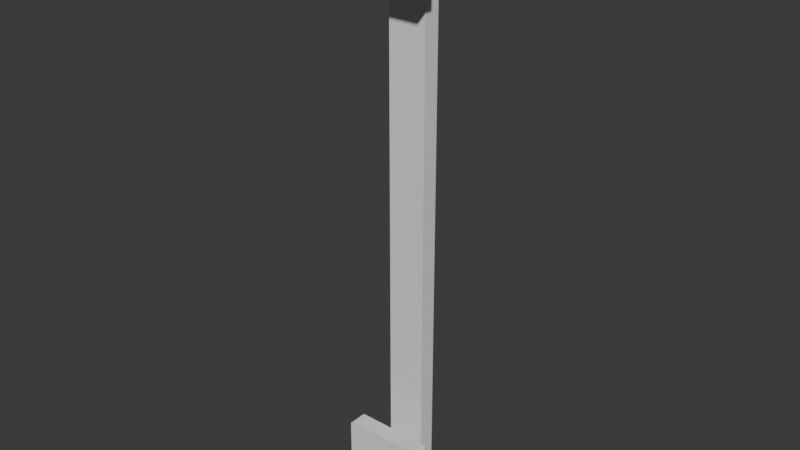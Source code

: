 # Source: DHandle_08.blend  (saved by Blender 4.5.91; exported with 4.5.12 LTS)
import bpy
from mathutils import Matrix  # noqa: F401  (used for matrix-valued properties, if any)

bpy.ops.wm.read_factory_settings(use_empty=True)
scene = bpy.context.scene
scene.name = 'Scene'

# ---- collections
col_collection = bpy.data.collections.new('Collection'); scene.collection.children.link(col_collection)

# ---- world
world_world = bpy.data.worlds.new('World'); scene.world = world_world
world_world.use_nodes = True; world_world.node_tree.nodes.clear()
_N = world_world.node_tree.nodes; _L = world_world.node_tree.links
n0 = _N.new('ShaderNodeOutputWorld'); n0.name = 'World Output'; n0.location = (200, 100)
n1 = _N.new('ShaderNodeBackground'); n1.name = 'Background'; n1.location = (-200, 100)
n1.inputs[0].default_value = (0.05088, 0.05088, 0.05088, 1.0)
_L.new(n1.outputs[0], n0.inputs[0])
n0.is_active_output = True
world_world.color = (0.05088, 0.05088, 0.05088)
world_world.sun_shadow_jitter_overblur = 0.0

# ---- meshes
me_cube_006 = bpy.data.meshes.new('Cube.006')
me_cube_006.from_pydata([(-0.02036, -0.01432, -0.1496), (-0.01909, -0.01432, -0.1508), (-0.02019, -0.01432, -0.1502), (-0.01973, -0.01432, -0.1507), (-0.01909, -0.01432, -0.1103), (-0.02036, -0.01432, -0.1116), (-0.01973, -0.01432, -0.1105), (-0.02019, -0.01432, -0.111), (0.01888, -0.01432, -0.1508), (0.02014, -0.01432, -0.1496), (0.01951, -0.01432, -0.1507), (0.01997, -0.01432, -0.1502), (0.02014, -0.01432, -0.1116), (0.01888, -0.01432, -0.1103), (0.01997, -0.01432, -0.111), (0.01951, -0.01432, -0.1105), (-0.01897, -0.00511, -0.1499), (-0.01909, -0.006021, -0.1508), (-0.01903, -0.005232, -0.1504), (-0.01908, -0.005565, -0.1507), (-0.01945, -0.00511, -0.1494), (-0.02036, -0.006021, -0.1496), (-0.0199, -0.005232, -0.1495), (-0.02024, -0.005565, -0.1495), (-0.01925, -0.00511, -0.1498), (-0.01973, -0.006021, -0.1507), (-0.01949, -0.005232, -0.1502), (-0.01966, -0.005565, -0.1505), (-0.01937, -0.00511, -0.1497), (-0.02019, -0.006021, -0.1502), (-0.01978, -0.005232, -0.15), (-0.02008, -0.005565, -0.1501), (-0.01945, -0.00511, -0.1117), (-0.02036, -0.006021, -0.1116), (-0.0199, -0.005232, -0.1116), (-0.02024, -0.005565, -0.1116), (-0.01897, -0.00511, -0.1112), (-0.01909, -0.006021, -0.1103), (-0.01903, -0.005232, -0.1108), (-0.01908, -0.005565, -0.1104), (-0.01937, -0.00511, -0.1114), (-0.02019, -0.006021, -0.111), (-0.01978, -0.005232, -0.1112), (-0.02008, -0.005565, -0.111), (-0.01925, -0.00511, -0.1113), (-0.01973, -0.006021, -0.1105), (-0.01949, -0.005232, -0.1109), (-0.01966, -0.005565, -0.1106), (0.01923, -0.00511, -0.1494), (0.02014, -0.006021, -0.1496), (0.01969, -0.005232, -0.1495), (0.02002, -0.005565, -0.1495), (0.01876, -0.00511, -0.1499), (0.01888, -0.006021, -0.1508), (0.01882, -0.005232, -0.1504), (0.01886, -0.005565, -0.1507), (0.01916, -0.00511, -0.1497), (0.01997, -0.006021, -0.1502), (0.01956, -0.005232, -0.15), (0.01986, -0.005565, -0.1501), (0.01904, -0.00511, -0.1498), (0.01951, -0.006021, -0.1507), (0.01927, -0.005232, -0.1502), (0.01945, -0.005565, -0.1505), (0.01876, -0.00511, -0.1112), (0.01888, -0.006021, -0.1103), (0.01882, -0.005232, -0.1108), (0.01886, -0.005565, -0.1104), (0.01923, -0.00511, -0.1117), (0.02014, -0.006021, -0.1116), (0.01969, -0.005232, -0.1116), (0.02002, -0.005565, -0.1116), (0.01904, -0.00511, -0.1113), (0.01951, -0.006021, -0.1105), (0.01927, -0.005232, -0.1109), (0.01945, -0.005565, -0.1106), (0.01916, -0.00511, -0.1114), (0.01997, -0.006021, -0.111), (0.01956, -0.005232, -0.1112), (0.01986, -0.005565, -0.111), (-0.02036, -0.01432, 0.1111), (-0.01909, -0.01432, 0.1099), (-0.02019, -0.01432, 0.1105), (-0.01973, -0.01432, 0.11), (-0.01909, -0.01432, 0.1504), (-0.02036, -0.01432, 0.1491), (-0.01973, -0.01432, 0.1502), (-0.02019, -0.01432, 0.1497), (0.01888, -0.01432, 0.1099), (0.02014, -0.01432, 0.1111), (0.01951, -0.01432, 0.11), (0.01997, -0.01432, 0.1105), (0.02014, -0.01432, 0.1491), (0.01888, -0.01432, 0.1504), (0.01997, -0.01432, 0.1497), (0.01951, -0.01432, 0.1502), (-0.01897, -0.00511, 0.1108), (-0.01909, -0.006021, 0.1099), (-0.01903, -0.005232, 0.1103), (-0.01908, -0.005565, 0.11), (-0.01945, -0.00511, 0.1113), (-0.02036, -0.006021, 0.1111), (-0.0199, -0.005232, 0.1112), (-0.02024, -0.005565, 0.1111), (-0.01925, -0.00511, 0.1109), (-0.01973, -0.006021, 0.11), (-0.01949, -0.005232, 0.1104), (-0.01966, -0.005565, 0.1101), (-0.01937, -0.00511, 0.111), (-0.02019, -0.006021, 0.1105), (-0.01978, -0.005232, 0.1107), (-0.02008, -0.005565, 0.1106), (-0.01945, -0.00511, 0.149), (-0.02036, -0.006021, 0.1491), (-0.0199, -0.005232, 0.149), (-0.02024, -0.005565, 0.1491), (-0.01897, -0.00511, 0.1495), (-0.01909, -0.006021, 0.1504), (-0.01903, -0.005232, 0.1499), (-0.01908, -0.005565, 0.1502), (-0.01937, -0.00511, 0.1493), (-0.02019, -0.006021, 0.1497), (-0.01978, -0.005232, 0.1495), (-0.02008, -0.005565, 0.1497), (-0.01925, -0.00511, 0.1494), (-0.01973, -0.006021, 0.1502), (-0.01949, -0.005232, 0.1498), (-0.01966, -0.005565, 0.1501), (0.01923, -0.00511, 0.1113), (0.02014, -0.006021, 0.1111), (0.01969, -0.005232, 0.1112), (0.02002, -0.005565, 0.1111), (0.01876, -0.00511, 0.1108), (0.01888, -0.006021, 0.1099), (0.01882, -0.005232, 0.1103), (0.01886, -0.005565, 0.11), (0.01916, -0.00511, 0.111), (0.01997, -0.006021, 0.1105), (0.01956, -0.005232, 0.1107), (0.01986, -0.005565, 0.1106), (0.01904, -0.00511, 0.1109), (0.01951, -0.006021, 0.11), (0.01927, -0.005232, 0.1104), (0.01945, -0.005565, 0.1101), (0.01876, -0.00511, 0.1495), (0.01888, -0.006021, 0.1504), (0.01882, -0.005232, 0.1499), (0.01886, -0.005565, 0.1502), (0.01923, -0.00511, 0.149), (0.02014, -0.006021, 0.1491), (0.01969, -0.005232, 0.149), (0.02002, -0.005565, 0.1491), (0.01904, -0.00511, 0.1494), (0.01951, -0.006021, 0.1502), (0.01927, -0.005232, 0.1498), (0.01945, -0.005565, 0.1501), (0.01916, -0.00511, 0.1493), (0.01997, -0.006021, 0.1497), (0.01956, -0.005232, 0.1495), (0.01986, -0.005565, 0.1497), (0.009737, 0.003325, 0.1355), (0.008471, 0.003325, 0.1367), (0.009568, 0.003325, 0.1361), (0.009104, 0.003325, 0.1366), (-0.008238, 0.003325, 0.1367), (-0.009505, 0.003325, 0.1355), (-0.008872, 0.003325, 0.1366), (-0.009336, 0.003325, 0.1361), (0.008351, 0.01254, 0.1358), (0.008471, 0.01162, 0.1367), (0.008411, 0.01241, 0.1363), (0.008455, 0.01208, 0.1366), (0.008826, 0.01254, 0.1353), (0.009737, 0.01162, 0.1355), (0.009282, 0.01241, 0.1354), (0.009615, 0.01208, 0.1354), (0.008632, 0.01254, 0.1357), (0.009104, 0.01162, 0.1366), (0.008868, 0.01241, 0.1361), (0.009041, 0.01208, 0.1364), (0.00875, 0.01254, 0.1356), (0.009568, 0.01162, 0.1361), (0.009159, 0.01241, 0.1359), (0.009458, 0.01208, 0.136), (-0.008594, 0.01254, 0.1353), (-0.009505, 0.01162, 0.1355), (-0.009049, 0.01241, 0.1354), (-0.009383, 0.01208, 0.1354), (-0.008118, 0.01254, 0.1358), (-0.008238, 0.01162, 0.1367), (-0.008178, 0.01241, 0.1363), (-0.008222, 0.01208, 0.1366), (-0.008518, 0.01254, 0.1356), (-0.009336, 0.01162, 0.1361), (-0.008927, 0.01241, 0.1359), (-0.009226, 0.01208, 0.136), (-0.0084, 0.01254, 0.1357), (-0.008872, 0.01162, 0.1366), (-0.008636, 0.01241, 0.1361), (-0.008809, 0.01208, 0.1364), (0.0001161, 0.003325, 0.1367), (0.0001161, 0.01162, 0.1367), (0.0001161, 0.01208, 0.1366), (0.0001161, 0.01241, 0.1363), (0.0001161, 0.01254, 0.1358), (-0.009505, 0.003325, 0.122), (-0.008594, 0.01254, 0.122), (-0.009049, 0.01241, 0.122), (-0.009383, 0.01208, 0.122), (-0.009505, 0.01162, 0.122), (0.009737, 0.003325, 0.122), (0.008826, 0.01254, 0.122), (0.009282, 0.01241, 0.122), (0.009615, 0.01208, 0.122), (0.009737, 0.01162, 0.122), (0.0001161, 0.01254, 0.122), (0.0001161, 0.003325, 0.122), (0.009568, -0.005629, 0.1361), (0.009737, -0.005629, 0.1355), (0.009104, -0.005629, 0.1366), (0.008471, -0.005629, 0.1367), (-0.009505, -0.005629, 0.1355), (-0.009336, -0.005629, 0.1361), (-0.008872, -0.005629, 0.1366), (-0.008238, -0.005629, 0.1367), (0.0001161, -0.005629, 0.1367), (-0.009505, -0.005629, 0.122), (0.009737, -0.005629, 0.122), (0.0001161, -0.005629, 0.122), (0.009737, 0.003325, -0.1351), (0.008471, 0.003325, -0.1364), (0.009568, 0.003325, -0.1357), (0.009104, 0.003325, -0.1362), (-0.008238, 0.003325, -0.1364), (-0.009505, 0.003325, -0.1351), (-0.008872, 0.003325, -0.1362), (-0.009336, 0.003325, -0.1357), (0.008351, 0.01254, -0.1354), (0.008471, 0.01162, -0.1364), (0.008411, 0.01241, -0.1359), (0.008455, 0.01208, -0.1362), (-0.009049, 0.01241, 0.0009512), (-0.009383, 0.01208, 0.0009512), (-0.009505, 0.01162, 0.0009512), (0.008826, 0.01254, 0.0009512), (0.0001161, 0.01254, 0.0009512), (0.0001161, 0.003325, 0.0009512), (-0.009505, 0.003325, 0.0009512), (-0.008594, 0.01254, 0.0009512), (0.009737, 0.003325, 0.0009512), (0.009282, 0.01241, 0.0009512), (0.009615, 0.01208, 0.0009512), (0.009737, 0.01162, 0.0009512), (0.008826, 0.01254, -0.135), (0.009737, 0.01162, -0.1351), (0.009282, 0.01241, -0.135), (0.009615, 0.01208, -0.1351), (0.008632, 0.01254, -0.1354), (0.009104, 0.01162, -0.1362), (0.008868, 0.01241, -0.1358), (0.009041, 0.01208, -0.1361), (0.00875, 0.01254, -0.1353), (0.009568, 0.01162, -0.1357), (0.009159, 0.01241, -0.1355), (0.009458, 0.01208, -0.1357), (-0.008594, 0.01254, -0.135), (-0.009505, 0.01162, -0.1351), (-0.009049, 0.01241, -0.135), (-0.009383, 0.01208, -0.1351), (-0.008118, 0.01254, -0.1354), (-0.008238, 0.01162, -0.1364), (-0.008178, 0.01241, -0.1359), (-0.008222, 0.01208, -0.1362), (-0.008518, 0.01254, -0.1353), (-0.009336, 0.01162, -0.1357), (-0.008927, 0.01241, -0.1355), (-0.009226, 0.01208, -0.1357), (-0.0084, 0.01254, -0.1354), (-0.008872, 0.01162, -0.1362), (-0.008636, 0.01241, -0.1358), (-0.008809, 0.01208, -0.1361), (0.0001161, 0.003325, -0.1364), (0.0001161, 0.01162, -0.1364), (0.0001161, 0.01208, -0.1362), (0.0001161, 0.01241, -0.1359), (0.0001161, 0.01254, -0.1354), (-0.009505, 0.003325, -0.1216), (-0.008594, 0.01254, -0.1216), (-0.009049, 0.01241, -0.1216), (-0.009383, 0.01208, -0.1216), (-0.009505, 0.01162, -0.1216), (0.009737, 0.003325, -0.1216), (0.008826, 0.01254, -0.1216), (0.009282, 0.01241, -0.1216), (0.009615, 0.01208, -0.1216), (0.009737, 0.01162, -0.1216), (0.0001161, 0.01254, -0.1216), (0.0001161, 0.003325, -0.1216), (0.009568, -0.005629, -0.1357), (0.009737, -0.005629, -0.1351), (0.009104, -0.005629, -0.1362), (0.008471, -0.005629, -0.1364), (-0.009505, -0.005629, -0.1351), (-0.009336, -0.005629, -0.1357), (-0.008872, -0.005629, -0.1362), (-0.008238, -0.005629, -0.1364), (0.0001161, -0.005629, -0.1364), (-0.009505, -0.005629, -0.1216), (0.009737, -0.005629, -0.1216), (0.0001161, -0.005629, -0.1216)], [], [(8, 10, 11, 9, 12, 14, 15, 13, 4, 6, 7, 5, 0, 2, 3, 1), (24, 16, 18, 26), (26, 18, 19, 27), (27, 19, 17, 25), (28, 24, 26, 30), (30, 26, 27, 31), (31, 27, 25, 29), (20, 28, 30, 22), (22, 30, 31, 23), (23, 31, 29, 21), (36, 44, 46, 38), (38, 46, 47, 39), (39, 47, 45, 37), (44, 40, 42, 46), (46, 42, 43, 47), (47, 43, 41, 45), (40, 32, 34, 42), (42, 34, 35, 43), (43, 35, 33, 41), (52, 60, 62, 54), (54, 62, 63, 55), (55, 63, 61, 53), (60, 56, 58, 62), (62, 58, 59, 63), (63, 59, 57, 61), (56, 48, 50, 58), (58, 50, 51, 59), (59, 51, 49, 57), (72, 64, 66, 74), (74, 66, 67, 75), (75, 67, 65, 73), (76, 72, 74, 78), (78, 74, 75, 79), (79, 75, 73, 77), (68, 76, 78, 70), (70, 78, 79, 71), (71, 79, 77, 69), (16, 52, 54, 18), (18, 54, 55, 19), (19, 55, 53, 17), (32, 20, 22, 34), (34, 22, 23, 35), (35, 23, 21, 33), (64, 36, 38, 66), (66, 38, 39, 67), (67, 39, 37, 65), (69, 49, 51, 71), (71, 51, 50, 70), (70, 50, 48, 68), (16, 24, 28, 20, 32, 40, 44, 36, 64, 72, 76, 68, 48, 56, 60, 52), (17, 1, 3, 25), (17, 53, 8, 1), (29, 2, 0, 21), (0, 5, 33, 21), (25, 3, 2, 29), (7, 41, 33, 5), (65, 37, 4, 13), (4, 37, 45, 6), (6, 45, 41, 7), (11, 57, 49, 9), (49, 69, 12, 9), (8, 53, 61, 10), (10, 61, 57, 11), (65, 13, 15, 73), (77, 14, 12, 69), (73, 15, 14, 77), (88, 90, 91, 89, 92, 94, 95, 93, 84, 86, 87, 85, 80, 82, 83, 81), (104, 96, 98, 106), (106, 98, 99, 107), (107, 99, 97, 105), (108, 104, 106, 110), (110, 106, 107, 111), (111, 107, 105, 109), (100, 108, 110, 102), (102, 110, 111, 103), (103, 111, 109, 101), (116, 124, 126, 118), (118, 126, 127, 119), (119, 127, 125, 117), (124, 120, 122, 126), (126, 122, 123, 127), (127, 123, 121, 125), (120, 112, 114, 122), (122, 114, 115, 123), (123, 115, 113, 121), (132, 140, 142, 134), (134, 142, 143, 135), (135, 143, 141, 133), (140, 136, 138, 142), (142, 138, 139, 143), (143, 139, 137, 141), (136, 128, 130, 138), (138, 130, 131, 139), (139, 131, 129, 137), (152, 144, 146, 154), (154, 146, 147, 155), (155, 147, 145, 153), (156, 152, 154, 158), (158, 154, 155, 159), (159, 155, 153, 157), (148, 156, 158, 150), (150, 158, 159, 151), (151, 159, 157, 149), (96, 132, 134, 98), (98, 134, 135, 99), (99, 135, 133, 97), (112, 100, 102, 114), (114, 102, 103, 115), (115, 103, 101, 113), (144, 116, 118, 146), (146, 118, 119, 147), (147, 119, 117, 145), (149, 129, 131, 151), (151, 131, 130, 150), (150, 130, 128, 148), (96, 104, 108, 100, 112, 120, 124, 116, 144, 152, 156, 148, 128, 136, 140, 132), (97, 81, 83, 105), (97, 133, 88, 81), (109, 82, 80, 101), (80, 85, 113, 101), (105, 83, 82, 109), (87, 121, 113, 85), (145, 117, 84, 93), (84, 117, 125, 86), (86, 125, 121, 87), (91, 137, 129, 89), (129, 149, 92, 89), (88, 133, 141, 90), (90, 141, 137, 91), (145, 93, 95, 153), (157, 94, 92, 149), (153, 95, 94, 157), (216, 210, 227, 228), (172, 180, 182, 174), (174, 182, 183, 175), (175, 183, 181, 173), (180, 176, 178, 182), (182, 178, 179, 183), (183, 179, 177, 181), (176, 168, 170, 178), (178, 170, 171, 179), (179, 171, 169, 177), (192, 184, 186, 194), (194, 186, 187, 195), (195, 187, 185, 193), (196, 192, 194, 198), (198, 194, 195, 199), (199, 195, 193, 197), (188, 196, 198, 190), (190, 198, 199, 191), (191, 199, 197, 189), (211, 172, 174, 212), (212, 174, 175, 213), (213, 175, 173, 214), (201, 169, 171, 202), (202, 171, 170, 203), (203, 170, 168, 204), (214, 173, 160, 210), (163, 177, 169, 161), (201, 189, 164, 200), (160, 173, 181, 162), (162, 181, 177, 163), (185, 165, 167, 193), (197, 166, 164, 189), (193, 167, 166, 197), (169, 201, 200, 161), (190, 203, 204, 188), (191, 202, 203, 190), (189, 201, 202, 191), (211, 215, 204, 168, 176, 180, 172), (185, 209, 205, 165), (187, 208, 209, 185), (186, 207, 208, 187), (184, 206, 207, 186), (252, 214, 210, 249), (251, 213, 214, 252), (250, 212, 213, 251), (244, 211, 212, 250), (244, 245, 215, 211), (204, 215, 206, 184, 192, 196, 188), (167, 165, 221, 222), (246, 216, 205, 247), (228, 225, 224, 223, 222, 221, 226), (218, 217, 219, 220, 225, 228, 227), (160, 162, 217, 218), (210, 160, 218, 227), (166, 167, 222, 223), (205, 216, 228, 226), (161, 200, 225, 220), (162, 163, 219, 217), (200, 164, 224, 225), (165, 205, 226, 221), (164, 166, 223, 224), (163, 161, 220, 219), (263, 264, 260, 259), (261, 263, 259, 257), (256, 254, 262, 264), (255, 256, 264, 263), (253, 255, 263, 261), (264, 262, 258, 260), (259, 260, 240, 239), (257, 259, 239, 237), (260, 258, 238, 240), (297, 309, 308, 291), (210, 216, 246, 249), (215, 245, 248, 206), (275, 276, 268, 267), (273, 275, 267, 265), (209, 243, 247, 205), (208, 242, 243, 209), (207, 241, 242, 208), (206, 248, 241, 207), (276, 274, 266, 268), (277, 279, 275, 273), (279, 280, 276, 275), (280, 278, 274, 276), (269, 271, 279, 277), (271, 272, 280, 279), (272, 270, 278, 280), (292, 293, 255, 253), (293, 294, 256, 255), (294, 295, 254, 256), (282, 283, 240, 238), (283, 284, 239, 240), (284, 285, 237, 239), (295, 291, 229, 254), (232, 230, 238, 258), (282, 281, 233, 270), (229, 231, 262, 254), (231, 232, 258, 262), (266, 274, 236, 234), (278, 270, 233, 235), (274, 278, 235, 236), (238, 230, 281, 282), (271, 269, 285, 284), (272, 271, 284, 283), (270, 272, 283, 282), (292, 253, 261, 257, 237, 285, 296), (266, 234, 286, 290), (268, 266, 290, 289), (267, 268, 289, 288), (265, 267, 288, 287), (252, 249, 291, 295), (251, 252, 295, 294), (250, 251, 294, 293), (244, 250, 293, 292), (244, 292, 296, 245), (285, 269, 277, 273, 265, 287, 296), (236, 303, 302, 234), (246, 247, 286, 297), (309, 307, 302, 303, 304, 305, 306), (299, 308, 309, 306, 301, 300, 298), (229, 299, 298, 231), (291, 308, 299, 229), (235, 304, 303, 236), (286, 307, 309, 297), (230, 301, 306, 281), (231, 298, 300, 232), (281, 306, 305, 233), (234, 302, 307, 286), (233, 305, 304, 235), (232, 300, 301, 230), (291, 249, 246, 297), (296, 287, 248, 245), (290, 286, 247, 243), (289, 290, 243, 242), (288, 289, 242, 241), (287, 288, 241, 248)])
_uv = me_cube_006.uv_layers.new(name='UVMap')
_uv.uv.foreach_set('vector', [0.3736, 0.7564, 0.376, 0.7539, 0.3789, 0.751, 0.3828, 0.75, 0.6172, 0.75, 0.6211, 0.751, 0.624, 0.7539, 0.6264, 0.7564, 0.625, 0.9922, 0.624, 0.9961, 0.6211, 0.999, 0.6172, 1.0, 0.3828, 1.0, 0.3789, 0.999, 0.376, 0.9961, 0.375, 0.9922, 0.3811, 0.2568, 0.3806, 0.2586, 0.3778, 0.2582, 0.3786, 0.2554, 0.3786, 0.2554, 0.3778, 0.2582, 0.375, 0.2579, 0.3761, 0.2539, 0.1289, 0.5, 0.1329, 0.5, 0.1328, 0.5247, 0.1289, 0.5247, 0.3818, 0.2561, 0.3811, 0.2568, 0.3786, 0.2554, 0.3804, 0.2536, 0.3804, 0.2536, 0.3786, 0.2554, 0.3761, 0.2539, 0.3789, 0.2423, 0.1252, 0.5, 0.1289, 0.5, 0.1289, 0.5247, 0.125, 0.5247, 0.3836, 0.2556, 0.3818, 0.2561, 0.3804, 0.2536, 0.3832, 0.2528, 0.3832, 0.2528, 0.3804, 0.2536, 0.3789, 0.2423, 0.3829, 0.2376, 0.3829, 0.2376, 0.3789, 0.2423, 0.3785, 0.2262, 0.3828, 0.2253, 0.6194, 0.2586, 0.6189, 0.2568, 0.6214, 0.2554, 0.6222, 0.2582, 0.6222, 0.2582, 0.6214, 0.2554, 0.6239, 0.2454, 0.625, 0.2579, 0.8671, 0.5, 0.8746, 0.5, 0.875, 0.5247, 0.8672, 0.5247, 0.6189, 0.2568, 0.6182, 0.2561, 0.6196, 0.2536, 0.6214, 0.2554, 0.6214, 0.2554, 0.6196, 0.2536, 0.6211, 0.2387, 0.6239, 0.2454, 0.6239, 0.2454, 0.6211, 0.2387, 0.6211, 0.2262, 0.6241, 0.2288, 0.6182, 0.2561, 0.6164, 0.2556, 0.6168, 0.2528, 0.6196, 0.2536, 0.6196, 0.2536, 0.6168, 0.2528, 0.6171, 0.2376, 0.6211, 0.2387, 0.6211, 0.2387, 0.6171, 0.2376, 0.6172, 0.2253, 0.6211, 0.2262, 0.38, 0.4921, 0.3806, 0.4936, 0.3782, 0.495, 0.3769, 0.4927, 0.3769, 0.4927, 0.3782, 0.495, 0.376, 0.5089, 0.3736, 0.4937, 0.3736, 0.4937, 0.376, 0.5089, 0.376, 0.5216, 0.3736, 0.5196, 0.3806, 0.4936, 0.3815, 0.4943, 0.3802, 0.4966, 0.3782, 0.495, 0.3782, 0.495, 0.3802, 0.4966, 0.3789, 0.5114, 0.376, 0.5089, 0.376, 0.5089, 0.3789, 0.5114, 0.3789, 0.5239, 0.376, 0.5216, 0.3815, 0.4943, 0.3833, 0.4947, 0.3831, 0.4973, 0.3802, 0.4966, 0.3802, 0.4966, 0.3831, 0.4973, 0.3829, 0.5124, 0.3789, 0.5114, 0.3789, 0.5114, 0.3829, 0.5124, 0.3828, 0.5247, 0.3789, 0.5239, 0.6194, 0.4936, 0.62, 0.4921, 0.6231, 0.4927, 0.6218, 0.495, 0.6218, 0.495, 0.6231, 0.4927, 0.6264, 0.4937, 0.624, 0.5089, 0.624, 0.5089, 0.6264, 0.4937, 0.6264, 0.5196, 0.624, 0.5216, 0.6185, 0.4943, 0.6194, 0.4936, 0.6218, 0.495, 0.6198, 0.4966, 0.6198, 0.4966, 0.6218, 0.495, 0.624, 0.5089, 0.6211, 0.5114, 0.6211, 0.5114, 0.624, 0.5089, 0.624, 0.5216, 0.6211, 0.5239, 0.6167, 0.4947, 0.6185, 0.4943, 0.6198, 0.4966, 0.6169, 0.4973, 0.6169, 0.4973, 0.6198, 0.4966, 0.6211, 0.5114, 0.6171, 0.5124, 0.6171, 0.5124, 0.6211, 0.5114, 0.6211, 0.5239, 0.6172, 0.5247, 0.3806, 0.2586, 0.38, 0.4921, 0.3769, 0.4927, 0.3778, 0.2582, 0.3778, 0.2582, 0.3769, 0.4927, 0.3736, 0.4937, 0.375, 0.2579, 0.1329, 0.5, 0.3736, 0.4937, 0.3736, 0.5196, 0.1328, 0.5247, 0.6164, 0.2556, 0.3836, 0.2556, 0.3832, 0.2528, 0.6168, 0.2528, 0.6168, 0.2528, 0.3832, 0.2528, 0.3829, 0.2376, 0.6171, 0.2376, 0.6171, 0.2376, 0.3829, 0.2376, 0.3828, 0.2253, 0.6172, 0.2253, 0.62, 0.4921, 0.6194, 0.2586, 0.6222, 0.2582, 0.6231, 0.4927, 0.6231, 0.4927, 0.6222, 0.2582, 0.625, 0.2579, 0.6264, 0.4937, 0.6264, 0.4937, 0.8671, 0.5, 0.8672, 0.5247, 0.6264, 0.5196, 0.6172, 0.5247, 0.3828, 0.5247, 0.3829, 0.5124, 0.6171, 0.5124, 0.6171, 0.5124, 0.3829, 0.5124, 0.3831, 0.4973, 0.6169, 0.4973, 0.6169, 0.4973, 0.3831, 0.4973, 0.3833, 0.4947, 0.6167, 0.4947, 0.3806, 0.2586, 0.3811, 0.2568, 0.3818, 0.2561, 0.3836, 0.2556, 0.6164, 0.2556, 0.6182, 0.2561, 0.6189, 0.2568, 0.6194, 0.2586, 0.62, 0.4921, 0.6194, 0.4936, 0.6185, 0.4943, 0.6167, 0.4947, 0.3833, 0.4947, 0.3815, 0.4943, 0.3806, 0.4936, 0.38, 0.4921, 0.1328, 0.5247, 0.1328, 0.75, 0.1289, 0.75, 0.1289, 0.5247, 0.1328, 0.5247, 0.3736, 0.5196, 0.3736, 0.7564, 0.1328, 0.75, 0.3785, 0.2262, 0.375, 0.0, 0.3828, 0.0, 0.3828, 0.2253, 0.3828, 0.0, 0.6172, 0.0, 0.6172, 0.2253, 0.3828, 0.2253, 0.1289, 0.5247, 0.1289, 0.75, 0.125, 0.75, 0.125, 0.5247, 0.6211, 0.0, 0.6211, 0.2262, 0.6172, 0.2253, 0.6172, 0.0, 0.6264, 0.5196, 0.8672, 0.5247, 0.8672, 0.75, 0.6264, 0.7564, 0.8672, 0.75, 0.8672, 0.5247, 0.875, 0.5247, 0.875, 0.75, 0.625, 0.0, 0.6241, 0.2288, 0.6211, 0.2262, 0.6211, 0.0, 0.3789, 0.751, 0.3789, 0.5239, 0.3828, 0.5247, 0.3828, 0.75, 0.3828, 0.5247, 0.6172, 0.5247, 0.6172, 0.75, 0.3828, 0.75, 0.3736, 0.7564, 0.3736, 0.5196, 0.376, 0.5216, 0.376, 0.7539, 0.376, 0.7539, 0.376, 0.5216, 0.3789, 0.5239, 0.3789, 0.751, 0.6264, 0.5196, 0.6264, 0.7564, 0.624, 0.7539, 0.624, 0.5216, 0.6211, 0.5239, 0.6211, 0.751, 0.6172, 0.75, 0.6172, 0.5247, 0.624, 0.5216, 0.624, 0.7539, 0.6211, 0.751, 0.6211, 0.5239, 0.3736, 0.7564, 0.376, 0.7539, 0.3789, 0.751, 0.3828, 0.75, 0.6172, 0.75, 0.6211, 0.751, 0.624, 0.7539, 0.6264, 0.7564, 0.625, 0.9922, 0.624, 0.9961, 0.6211, 0.999, 0.6172, 1.0, 0.3828, 1.0, 0.3789, 0.999, 0.376, 0.9961, 0.375, 0.9922, 0.3811, 0.2568, 0.3806, 0.2586, 0.3778, 0.2582, 0.3786, 0.2554, 0.3786, 0.2554, 0.3778, 0.2582, 0.375, 0.2579, 0.3761, 0.2539, 0.1289, 0.5, 0.1329, 0.5, 0.1328, 0.5247, 0.1289, 0.5247, 0.3818, 0.2561, 0.3811, 0.2568, 0.3786, 0.2554, 0.3804, 0.2536, 0.3804, 0.2536, 0.3786, 0.2554, 0.3761, 0.2539, 0.3789, 0.2423, 0.1252, 0.5, 0.1289, 0.5, 0.1289, 0.5247, 0.125, 0.5247, 0.3836, 0.2556, 0.3818, 0.2561, 0.3804, 0.2536, 0.3832, 0.2528, 0.3832, 0.2528, 0.3804, 0.2536, 0.3789, 0.2423, 0.3829, 0.2376, 0.3829, 0.2376, 0.3789, 0.2423, 0.3785, 0.2262, 0.3828, 0.2253, 0.6194, 0.2586, 0.6189, 0.2568, 0.6214, 0.2554, 0.6222, 0.2582, 0.6222, 0.2582, 0.6214, 0.2554, 0.6239, 0.2454, 0.625, 0.2579, 0.8671, 0.5, 0.8746, 0.5, 0.875, 0.5247, 0.8672, 0.5247, 0.6189, 0.2568, 0.6182, 0.2561, 0.6196, 0.2536, 0.6214, 0.2554, 0.6214, 0.2554, 0.6196, 0.2536, 0.6211, 0.2387, 0.6239, 0.2454, 0.6239, 0.2454, 0.6211, 0.2387, 0.6211, 0.2262, 0.6241, 0.2288, 0.6182, 0.2561, 0.6164, 0.2556, 0.6168, 0.2528, 0.6196, 0.2536, 0.6196, 0.2536, 0.6168, 0.2528, 0.6171, 0.2376, 0.6211, 0.2387, 0.6211, 0.2387, 0.6171, 0.2376, 0.6172, 0.2253, 0.6211, 0.2262, 0.38, 0.4921, 0.3806, 0.4936, 0.3782, 0.495, 0.3769, 0.4927, 0.3769, 0.4927, 0.3782, 0.495, 0.376, 0.5089, 0.3736, 0.4937, 0.3736, 0.4937, 0.376, 0.5089, 0.376, 0.5216, 0.3736, 0.5196, 0.3806, 0.4936, 0.3815, 0.4943, 0.3802, 0.4966, 0.3782, 0.495, 0.3782, 0.495, 0.3802, 0.4966, 0.3789, 0.5114, 0.376, 0.5089, 0.376, 0.5089, 0.3789, 0.5114, 0.3789, 0.5239, 0.376, 0.5216, 0.3815, 0.4943, 0.3833, 0.4947, 0.3831, 0.4973, 0.3802, 0.4966, 0.3802, 0.4966, 0.3831, 0.4973, 0.3829, 0.5124, 0.3789, 0.5114, 0.3789, 0.5114, 0.3829, 0.5124, 0.3828, 0.5247, 0.3789, 0.5239, 0.6194, 0.4936, 0.62, 0.4921, 0.6231, 0.4927, 0.6218, 0.495, 0.6218, 0.495, 0.6231, 0.4927, 0.6264, 0.4937, 0.624, 0.5089, 0.624, 0.5089, 0.6264, 0.4937, 0.6264, 0.5196, 0.624, 0.5216, 0.6185, 0.4943, 0.6194, 0.4936, 0.6218, 0.495, 0.6198, 0.4966, 0.6198, 0.4966, 0.6218, 0.495, 0.624, 0.5089, 0.6211, 0.5114, 0.6211, 0.5114, 0.624, 0.5089, 0.624, 0.5216, 0.6211, 0.5239, 0.6167, 0.4947, 0.6185, 0.4943, 0.6198, 0.4966, 0.6169, 0.4973, 0.6169, 0.4973, 0.6198, 0.4966, 0.6211, 0.5114, 0.6171, 0.5124, 0.6171, 0.5124, 0.6211, 0.5114, 0.6211, 0.5239, 0.6172, 0.5247, 0.3806, 0.2586, 0.38, 0.4921, 0.3769, 0.4927, 0.3778, 0.2582, 0.3778, 0.2582, 0.3769, 0.4927, 0.3736, 0.4937, 0.375, 0.2579, 0.1329, 0.5, 0.3736, 0.4937, 0.3736, 0.5196, 0.1328, 0.5247, 0.6164, 0.2556, 0.3836, 0.2556, 0.3832, 0.2528, 0.6168, 0.2528, 0.6168, 0.2528, 0.3832, 0.2528, 0.3829, 0.2376, 0.6171, 0.2376, 0.6171, 0.2376, 0.3829, 0.2376, 0.3828, 0.2253, 0.6172, 0.2253, 0.62, 0.4921, 0.6194, 0.2586, 0.6222, 0.2582, 0.6231, 0.4927, 0.6231, 0.4927, 0.6222, 0.2582, 0.625, 0.2579, 0.6264, 0.4937, 0.6264, 0.4937, 0.8671, 0.5, 0.8672, 0.5247, 0.6264, 0.5196, 0.6172, 0.5247, 0.3828, 0.5247, 0.3829, 0.5124, 0.6171, 0.5124, 0.6171, 0.5124, 0.3829, 0.5124, 0.3831, 0.4973, 0.6169, 0.4973, 0.6169, 0.4973, 0.3831, 0.4973, 0.3833, 0.4947, 0.6167, 0.4947, 0.3806, 0.2586, 0.3811, 0.2568, 0.3818, 0.2561, 0.3836, 0.2556, 0.6164, 0.2556, 0.6182, 0.2561, 0.6189, 0.2568, 0.6194, 0.2586, 0.62, 0.4921, 0.6194, 0.4936, 0.6185, 0.4943, 0.6167, 0.4947, 0.3833, 0.4947, 0.3815, 0.4943, 0.3806, 0.4936, 0.38, 0.4921, 0.1328, 0.5247, 0.1328, 0.75, 0.1289, 0.75, 0.1289, 0.5247, 0.1328, 0.5247, 0.3736, 0.5196, 0.3736, 0.7564, 0.1328, 0.75, 0.3785, 0.2262, 0.375, 0.0, 0.3828, 0.0, 0.3828, 0.2253, 0.3828, 0.0, 0.6172, 0.0, 0.6172, 0.2253, 0.3828, 0.2253, 0.1289, 0.5247, 0.1289, 0.75, 0.125, 0.75, 0.125, 0.5247, 0.6211, 0.0, 0.6211, 0.2262, 0.6172, 0.2253, 0.6172, 0.0, 0.6264, 0.5196, 0.8672, 0.5247, 0.8672, 0.75, 0.6264, 0.7564, 0.8672, 0.75, 0.8672, 0.5247, 0.875, 0.5247, 0.875, 0.75, 0.625, 0.0, 0.6241, 0.2288, 0.6211, 0.2262, 0.6211, 0.0, 0.3789, 0.751, 0.3789, 0.5239, 0.3828, 0.5247, 0.3828, 0.75, 0.3828, 0.5247, 0.6172, 0.5247, 0.6172, 0.75, 0.3828, 0.75, 0.3736, 0.7564, 0.3736, 0.5196, 0.376, 0.5216, 0.376, 0.7539, 0.376, 0.7539, 0.376, 0.5216, 0.3789, 0.5239, 0.3789, 0.751, 0.6264, 0.5196, 0.6264, 0.7564, 0.624, 0.7539, 0.624, 0.5216, 0.6211, 0.5239, 0.6211, 0.751, 0.6172, 0.75, 0.6172, 0.5247, 0.624, 0.5216, 0.624, 0.7539, 0.6211, 0.751, 0.6211, 0.5239, 0.5, 0.875, 0.3743, 0.8743, 0.3743, 0.8743, 0.5, 0.875, 0.38, 0.4921, 0.3806, 0.4936, 0.3782, 0.495, 0.3769, 0.4927, 0.3769, 0.4927, 0.3782, 0.495, 0.376, 0.5089, 0.3736, 0.4937, 0.3736, 0.4937, 0.376, 0.5089, 0.376, 0.5216, 0.3736, 0.5196, 0.3806, 0.4936, 0.3815, 0.4943, 0.3802, 0.4966, 0.3782, 0.495, 0.3782, 0.495, 0.3802, 0.4966, 0.3789, 0.5114, 0.376, 0.5089, 0.376, 0.5089, 0.3789, 0.5114, 0.3789, 0.5239, 0.376, 0.5216, 0.3815, 0.4943, 0.3833, 0.4947, 0.3831, 0.4973, 0.3802, 0.4966, 0.3802, 0.4966, 0.3831, 0.4973, 0.3829, 0.5124, 0.3789, 0.5114, 0.3789, 0.5114, 0.3829, 0.5124, 0.3828, 0.5247, 0.3789, 0.5239, 0.6194, 0.4936, 0.62, 0.4921, 0.6231, 0.4927, 0.6218, 0.495, 0.6218, 0.495, 0.6231, 0.4927, 0.6264, 0.4937, 0.624, 0.5089, 0.624, 0.5089, 0.6264, 0.4937, 0.6264, 0.5196, 0.624, 0.5216, 0.6185, 0.4943, 0.6194, 0.4936, 0.6218, 0.495, 0.6198, 0.4966, 0.6198, 0.4966, 0.6218, 0.495, 0.624, 0.5089, 0.6211, 0.5114, 0.6211, 0.5114, 0.624, 0.5089, 0.624, 0.5216, 0.6211, 0.5239, 0.6167, 0.4947, 0.6185, 0.4943, 0.6198, 0.4966, 0.6169, 0.4973, 0.6169, 0.4973, 0.6198, 0.4966, 0.6211, 0.5114, 0.6171, 0.5124, 0.6171, 0.5124, 0.6211, 0.5114, 0.6211, 0.5239, 0.6172, 0.5247, 0.3803, 0.3753, 0.38, 0.4921, 0.3769, 0.4927, 0.3774, 0.3755, 0.3774, 0.3755, 0.3769, 0.4927, 0.3736, 0.4937, 0.3743, 0.3758, 0.2532, 0.4969, 0.3736, 0.4937, 0.3736, 0.5196, 0.2532, 0.5222, 0.5, 0.5247, 0.3828, 0.5247, 0.3829, 0.5124, 0.5, 0.5124, 0.5, 0.5124, 0.3829, 0.5124, 0.3831, 0.4973, 0.5, 0.4973, 0.5, 0.4973, 0.3831, 0.4973, 0.3833, 0.4947, 0.5, 0.4947, 0.2532, 0.5222, 0.3736, 0.5196, 0.3736, 0.7564, 0.2532, 0.7532, 0.3789, 0.751, 0.3789, 0.5239, 0.3828, 0.5247, 0.3828, 0.75, 0.5, 0.5247, 0.6172, 0.5247, 0.6172, 0.75, 0.5, 0.75, 0.3736, 0.7564, 0.3736, 0.5196, 0.376, 0.5216, 0.376, 0.7539, 0.376, 0.7539, 0.376, 0.5216, 0.3789, 0.5239, 0.3789, 0.751, 0.6264, 0.5196, 0.6264, 0.7564, 0.624, 0.7539, 0.624, 0.5216, 0.6211, 0.5239, 0.6211, 0.751, 0.6172, 0.75, 0.6172, 0.5247, 0.624, 0.5216, 0.624, 0.7539, 0.6211, 0.751, 0.6211, 0.5239, 0.3828, 0.5247, 0.5, 0.5247, 0.5, 0.75, 0.3828, 0.75, 0.6169, 0.4973, 0.5, 0.4973, 0.5, 0.4947, 0.6167, 0.4947, 0.6171, 0.5124, 0.5, 0.5124, 0.5, 0.4973, 0.6169, 0.4973, 0.6172, 0.5247, 0.5, 0.5247, 0.5, 0.5124, 0.6171, 0.5124, 0.3803, 0.3753, 0.5, 0.3752, 0.5, 0.4947, 0.3833, 0.4947, 0.3815, 0.4943, 0.3806, 0.4936, 0.38, 0.4921, 0.6264, 0.5196, 0.7468, 0.5222, 0.7468, 0.7532, 0.6264, 0.7564, 0.6264, 0.4937, 0.7468, 0.4969, 0.7468, 0.5222, 0.6264, 0.5196, 0.6231, 0.4927, 0.6226, 0.3755, 0.6257, 0.3758, 0.6264, 0.4937, 0.62, 0.4921, 0.6197, 0.3753, 0.6226, 0.3755, 0.6231, 0.4927, 0.1931, 0.5235, 0.2532, 0.5222, 0.2532, 0.7532, 0.1931, 0.7516, 0.1932, 0.4984, 0.2532, 0.4969, 0.2532, 0.5222, 0.1931, 0.5235, 0.3776, 0.3169, 0.3774, 0.3755, 0.3743, 0.3758, 0.3746, 0.317, 0.3805, 0.317, 0.3803, 0.3753, 0.3774, 0.3755, 0.3776, 0.3169, 0.3805, 0.317, 0.5, 0.3155, 0.5, 0.3752, 0.3803, 0.3753, 0.5, 0.4947, 0.5, 0.3752, 0.6197, 0.3753, 0.62, 0.4921, 0.6194, 0.4936, 0.6185, 0.4943, 0.6167, 0.4947, 0.624, 0.7539, 0.6264, 0.7564, 0.6264, 0.7564, 0.624, 0.7539, 0.5, 0.9374, 0.5, 0.875, 0.6257, 0.8743, 0.6253, 0.9332, 0.5, 0.875, 0.5, 0.75, 0.6172, 0.75, 0.6211, 0.751, 0.624, 0.7539, 0.6264, 0.7564, 0.6257, 0.8743, 0.3736, 0.7564, 0.376, 0.7539, 0.3789, 0.751, 0.3828, 0.75, 0.5, 0.75, 0.5, 0.875, 0.3743, 0.8743, 0.3736, 0.7564, 0.376, 0.7539, 0.376, 0.7539, 0.3736, 0.7564, 0.2532, 0.7532, 0.3736, 0.7564, 0.3736, 0.7564, 0.2532, 0.7532, 0.6211, 0.751, 0.624, 0.7539, 0.624, 0.7539, 0.6211, 0.751, 0.6257, 0.8743, 0.5, 0.875, 0.5, 0.875, 0.6257, 0.8743, 0.3828, 0.75, 0.5, 0.75, 0.5, 0.75, 0.3828, 0.75, 0.376, 0.7539, 0.3789, 0.751, 0.3789, 0.751, 0.376, 0.7539, 0.5, 0.75, 0.6172, 0.75, 0.6172, 0.75, 0.5, 0.75, 0.6264, 0.7564, 0.7468, 0.7532, 0.7468, 0.7532, 0.6264, 0.7564, 0.6172, 0.75, 0.6211, 0.751, 0.6211, 0.751, 0.6172, 0.75, 0.3789, 0.751, 0.3828, 0.75, 0.3828, 0.75, 0.3789, 0.751, 0.3782, 0.495, 0.376, 0.5089, 0.3789, 0.5114, 0.3802, 0.4966, 0.3806, 0.4936, 0.3782, 0.495, 0.3802, 0.4966, 0.3815, 0.4943, 0.3736, 0.4937, 0.3736, 0.5196, 0.376, 0.5216, 0.376, 0.5089, 0.3769, 0.4927, 0.3736, 0.4937, 0.376, 0.5089, 0.3782, 0.495, 0.38, 0.4921, 0.3769, 0.4927, 0.3782, 0.495, 0.3806, 0.4936, 0.376, 0.5089, 0.376, 0.5216, 0.3789, 0.5239, 0.3789, 0.5114, 0.3802, 0.4966, 0.3789, 0.5114, 0.3829, 0.5124, 0.3831, 0.4973, 0.3815, 0.4943, 0.3802, 0.4966, 0.3831, 0.4973, 0.3833, 0.4947, 0.3789, 0.5114, 0.3789, 0.5239, 0.3828, 0.5247, 0.3829, 0.5124, 0.5, 0.875, 0.5, 0.875, 0.3743, 0.8743, 0.3743, 0.8743, 0.3743, 0.8743, 0.5, 0.875, 0.5, 0.9374, 0.3747, 0.9332, 0.5, 0.3752, 0.5, 0.3155, 0.6195, 0.317, 0.6197, 0.3753, 0.6218, 0.495, 0.624, 0.5089, 0.6264, 0.4937, 0.6231, 0.4927, 0.6194, 0.4936, 0.6218, 0.495, 0.6231, 0.4927, 0.62, 0.4921, 0.7468, 0.5222, 0.8069, 0.5235, 0.8069, 0.7516, 0.7468, 0.7532, 0.7468, 0.4969, 0.8068, 0.4984, 0.8069, 0.5235, 0.7468, 0.5222, 0.6226, 0.3755, 0.6224, 0.3169, 0.6254, 0.317, 0.6257, 0.3758, 0.6197, 0.3753, 0.6195, 0.317, 0.6224, 0.3169, 0.6226, 0.3755, 0.624, 0.5089, 0.624, 0.5216, 0.6264, 0.5196, 0.6264, 0.4937, 0.6185, 0.4943, 0.6198, 0.4966, 0.6218, 0.495, 0.6194, 0.4936, 0.6198, 0.4966, 0.6211, 0.5114, 0.624, 0.5089, 0.6218, 0.495, 0.6211, 0.5114, 0.6211, 0.5239, 0.624, 0.5216, 0.624, 0.5089, 0.6167, 0.4947, 0.6169, 0.4973, 0.6198, 0.4966, 0.6185, 0.4943, 0.6169, 0.4973, 0.6171, 0.5124, 0.6211, 0.5114, 0.6198, 0.4966, 0.6171, 0.5124, 0.6172, 0.5247, 0.6211, 0.5239, 0.6211, 0.5114, 0.3803, 0.3753, 0.3774, 0.3755, 0.3769, 0.4927, 0.38, 0.4921, 0.3774, 0.3755, 0.3743, 0.3758, 0.3736, 0.4937, 0.3769, 0.4927, 0.2532, 0.4969, 0.2532, 0.5222, 0.3736, 0.5196, 0.3736, 0.4937, 0.5, 0.5247, 0.5, 0.5124, 0.3829, 0.5124, 0.3828, 0.5247, 0.5, 0.5124, 0.5, 0.4973, 0.3831, 0.4973, 0.3829, 0.5124, 0.5, 0.4973, 0.5, 0.4947, 0.3833, 0.4947, 0.3831, 0.4973, 0.2532, 0.5222, 0.2532, 0.7532, 0.3736, 0.7564, 0.3736, 0.5196, 0.3789, 0.751, 0.3828, 0.75, 0.3828, 0.5247, 0.3789, 0.5239, 0.5, 0.5247, 0.5, 0.75, 0.6172, 0.75, 0.6172, 0.5247, 0.3736, 0.7564, 0.376, 0.7539, 0.376, 0.5216, 0.3736, 0.5196, 0.376, 0.7539, 0.3789, 0.751, 0.3789, 0.5239, 0.376, 0.5216, 0.6264, 0.5196, 0.624, 0.5216, 0.624, 0.7539, 0.6264, 0.7564, 0.6211, 0.5239, 0.6172, 0.5247, 0.6172, 0.75, 0.6211, 0.751, 0.624, 0.5216, 0.6211, 0.5239, 0.6211, 0.751, 0.624, 0.7539, 0.3828, 0.5247, 0.3828, 0.75, 0.5, 0.75, 0.5, 0.5247, 0.6169, 0.4973, 0.6167, 0.4947, 0.5, 0.4947, 0.5, 0.4973, 0.6171, 0.5124, 0.6169, 0.4973, 0.5, 0.4973, 0.5, 0.5124, 0.6172, 0.5247, 0.6171, 0.5124, 0.5, 0.5124, 0.5, 0.5247, 0.3803, 0.3753, 0.38, 0.4921, 0.3806, 0.4936, 0.3815, 0.4943, 0.3833, 0.4947, 0.5, 0.4947, 0.5, 0.3752, 0.6264, 0.5196, 0.6264, 0.7564, 0.7468, 0.7532, 0.7468, 0.5222, 0.6264, 0.4937, 0.6264, 0.5196, 0.7468, 0.5222, 0.7468, 0.4969, 0.6231, 0.4927, 0.6264, 0.4937, 0.6257, 0.3758, 0.6226, 0.3755, 0.62, 0.4921, 0.6231, 0.4927, 0.6226, 0.3755, 0.6197, 0.3753, 0.1931, 0.5235, 0.1931, 0.7516, 0.2532, 0.7532, 0.2532, 0.5222, 0.1932, 0.4984, 0.1931, 0.5235, 0.2532, 0.5222, 0.2532, 0.4969, 0.3776, 0.3169, 0.3746, 0.317, 0.3743, 0.3758, 0.3774, 0.3755, 0.3805, 0.317, 0.3776, 0.3169, 0.3774, 0.3755, 0.3803, 0.3753, 0.3805, 0.317, 0.3803, 0.3753, 0.5, 0.3752, 0.5, 0.3155, 0.5, 0.4947, 0.6167, 0.4947, 0.6185, 0.4943, 0.6194, 0.4936, 0.62, 0.4921, 0.6197, 0.3753, 0.5, 0.3752, 0.624, 0.7539, 0.624, 0.7539, 0.6264, 0.7564, 0.6264, 0.7564, 0.5, 0.9374, 0.6253, 0.9332, 0.6257, 0.8743, 0.5, 0.875, 0.5, 0.875, 0.6257, 0.8743, 0.6264, 0.7564, 0.624, 0.7539, 0.6211, 0.751, 0.6172, 0.75, 0.5, 0.75, 0.3736, 0.7564, 0.3743, 0.8743, 0.5, 0.875, 0.5, 0.75, 0.3828, 0.75, 0.3789, 0.751, 0.376, 0.7539, 0.3736, 0.7564, 0.3736, 0.7564, 0.376, 0.7539, 0.376, 0.7539, 0.2532, 0.7532, 0.2532, 0.7532, 0.3736, 0.7564, 0.3736, 0.7564, 0.6211, 0.751, 0.6211, 0.751, 0.624, 0.7539, 0.624, 0.7539, 0.6257, 0.8743, 0.6257, 0.8743, 0.5, 0.875, 0.5, 0.875, 0.3828, 0.75, 0.3828, 0.75, 0.5, 0.75, 0.5, 0.75, 0.376, 0.7539, 0.376, 0.7539, 0.3789, 0.751, 0.3789, 0.751, 0.5, 0.75, 0.5, 0.75, 0.6172, 0.75, 0.6172, 0.75, 0.6264, 0.7564, 0.6264, 0.7564, 0.7468, 0.7532, 0.7468, 0.7532, 0.6172, 0.75, 0.6172, 0.75, 0.6211, 0.751, 0.6211, 0.751, 0.3789, 0.751, 0.3789, 0.751, 0.3828, 0.75, 0.3828, 0.75, 0.3743, 0.8743, 0.3747, 0.9332, 0.5, 0.9374, 0.5, 0.875, 0.5, 0.3752, 0.6197, 0.3753, 0.6195, 0.317, 0.5, 0.3155, 0.7468, 0.5222, 0.7468, 0.7532, 0.8069, 0.7516, 0.8069, 0.5235, 0.7468, 0.4969, 0.7468, 0.5222, 0.8069, 0.5235, 0.8068, 0.4984, 0.6226, 0.3755, 0.6257, 0.3758, 0.6254, 0.317, 0.6224, 0.3169, 0.6197, 0.3753, 0.6226, 0.3755, 0.6224, 0.3169, 0.6195, 0.317])
me_cube_006.update()

# ---- objects
ob_cube_005 = bpy.data.objects.new('Cube.005', me_cube_006)

# ---- transforms, parenting, visibility, modifiers, constraints
ob_cube_005.location = (1.57, 0.07825, 0.9359)
ob_cube_005.scale = (1.661, 1.661, 1.661)

# ---- collection membership
col_collection.objects.link(ob_cube_005)

# ---- scene / render settings (as saved in the file)
scene.frame_start = 1; scene.frame_end = 250; scene.frame_set(1)
scene.render.engine = 'BLENDER_EEVEE_NEXT'
bpy.context.view_layer.update()

# ---- added for rendering (the .blend has no active camera and no usable light): camera, sun
cam_auto = bpy.data.cameras.new('AutoCamera')
cam_auto.lens = 50.0
cam_auto.sensor_width = 36.0
cam_auto.clip_end = 1000.0
ob_auto_camera = bpy.data.objects.new('AutoCamera', cam_auto)
scene.collection.objects.link(ob_auto_camera)
ob_auto_camera.location = (2.03853, -0.485693, 1.31052)
ob_auto_camera.rotation_euler = (1.09748, -7.21219e-08, 0.694738)
scene.camera = ob_auto_camera
light_auto_sun = bpy.data.lights.new('AutoSun', 'SUN')
light_auto_sun.energy = 3.0
light_auto_sun.angle = 0.0523599
ob_auto_sun = bpy.data.objects.new('AutoSun', light_auto_sun)
scene.collection.objects.link(ob_auto_sun)
ob_auto_sun.rotation_euler = (0.872665, 0.174533, 0.523599)
bpy.context.view_layer.update()
